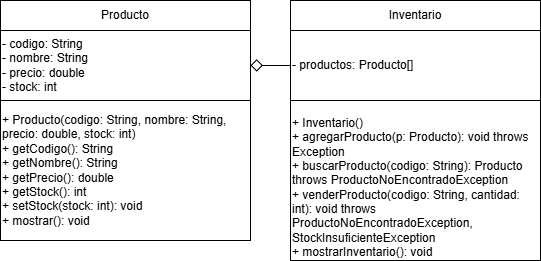

The diagram above was exported from draw.io. Its source (the exported page's mxGraphModel, read from the mxfile embedded in the PNG):
<mxGraphModel dx="1426" dy="743" grid="1" gridSize="10" guides="1" tooltips="1" connect="1" arrows="1" fold="1" page="1" pageScale="1" pageWidth="827" pageHeight="1169" math="0" shadow="0">
  <root>
    <mxCell id="0" />
    <mxCell id="1" parent="0" />
    <mxCell id="Rn9_4fuhqDOc5HjCEVzf-1" value="Producto" style="rounded=0;whiteSpace=wrap;html=1;" vertex="1" parent="1">
      <mxGeometry x="220" y="220" width="250" height="30" as="geometry" />
    </mxCell>
    <mxCell id="Rn9_4fuhqDOc5HjCEVzf-2" value="&lt;div&gt;- codigo: String&lt;/div&gt;&lt;div&gt;- nombre: String&lt;/div&gt;&lt;div&gt;- precio: double&lt;/div&gt;&lt;div&gt;- stock: int&lt;/div&gt;" style="rounded=0;whiteSpace=wrap;html=1;align=left;" vertex="1" parent="1">
      <mxGeometry x="220" y="250" width="250" height="70" as="geometry" />
    </mxCell>
    <mxCell id="Rn9_4fuhqDOc5HjCEVzf-3" value="&lt;div&gt;+ Producto(codigo: String, nombre: String, precio: double, stock: int)&lt;/div&gt;&lt;div&gt;+ getCodigo(): String&lt;/div&gt;&lt;div&gt;+ getNombre(): String&lt;/div&gt;&lt;div&gt;+ getPrecio(): double&lt;/div&gt;&lt;div&gt;+ getStock(): int&lt;/div&gt;&lt;div&gt;+ setStock(stock: int): void&lt;/div&gt;&lt;div&gt;+ mostrar(): void&lt;/div&gt;" style="rounded=0;whiteSpace=wrap;html=1;align=left;" vertex="1" parent="1">
      <mxGeometry x="220" y="320" width="250" height="140" as="geometry" />
    </mxCell>
    <mxCell id="Rn9_4fuhqDOc5HjCEVzf-4" value="Inventario" style="rounded=0;whiteSpace=wrap;html=1;" vertex="1" parent="1">
      <mxGeometry x="510" y="220" width="250" height="30" as="geometry" />
    </mxCell>
    <mxCell id="Rn9_4fuhqDOc5HjCEVzf-7" style="edgeStyle=orthogonalEdgeStyle;rounded=0;orthogonalLoop=1;jettySize=auto;html=1;entryX=1;entryY=0.5;entryDx=0;entryDy=0;endArrow=diamond;endFill=0;endSize=10;" edge="1" parent="1" source="Rn9_4fuhqDOc5HjCEVzf-5" target="Rn9_4fuhqDOc5HjCEVzf-2">
      <mxGeometry relative="1" as="geometry" />
    </mxCell>
    <mxCell id="Rn9_4fuhqDOc5HjCEVzf-5" value="- productos: Producto[]" style="rounded=0;whiteSpace=wrap;html=1;align=left;" vertex="1" parent="1">
      <mxGeometry x="510" y="250" width="250" height="70" as="geometry" />
    </mxCell>
    <mxCell id="Rn9_4fuhqDOc5HjCEVzf-6" value="&lt;div&gt;&lt;br&gt;&lt;/div&gt;&lt;div&gt;+ Inventario()&lt;/div&gt;&lt;div&gt;+ agregarProducto(p: Producto): void throws Exception&lt;/div&gt;&lt;div&gt;+ buscarProducto(codigo: String): Producto throws ProductoNoEncontradoException&lt;/div&gt;&lt;div&gt;+ venderProducto(codigo: String, cantidad: int): void throws ProductoNoEncontradoException, StockInsuficienteException&lt;/div&gt;&lt;div&gt;+ mostrarInventario(): void&lt;/div&gt;" style="rounded=0;whiteSpace=wrap;html=1;align=left;" vertex="1" parent="1">
      <mxGeometry x="510" y="320" width="250" height="160" as="geometry" />
    </mxCell>
  </root>
</mxGraphModel>